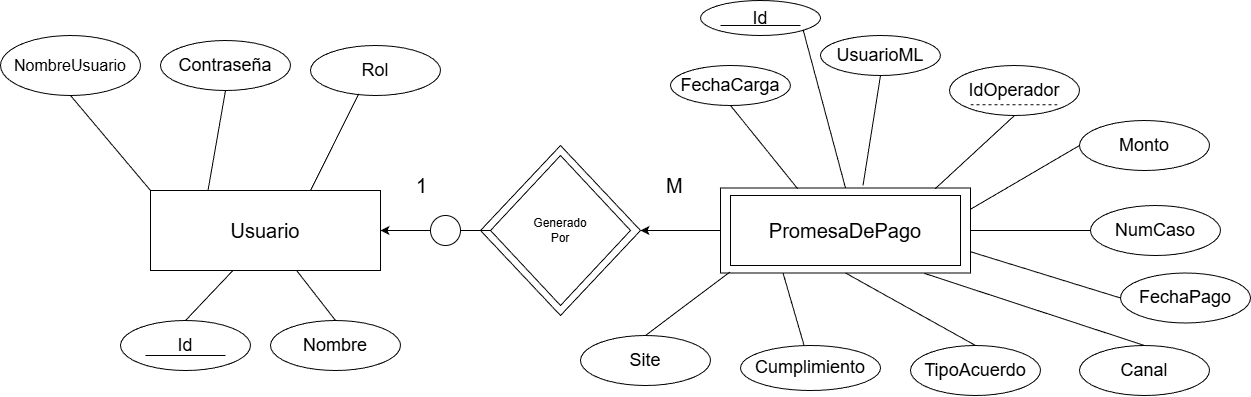

The diagram above was exported from draw.io. Its source (the exported page's mxGraphModel, read from the mxfile embedded in the PNG):
<mxGraphModel dx="1810" dy="522" grid="1" gridSize="10" guides="1" tooltips="1" connect="1" arrows="1" fold="1" page="1" pageScale="1" pageWidth="827" pageHeight="1169" math="0" shadow="0">
  <root>
    <mxCell id="0" />
    <mxCell id="1" parent="0" />
    <mxCell id="hnTgBydZxQqfQA9b3OAg-20" parent="1" style="rhombus;whiteSpace=wrap;html=1;" value="" vertex="1">
      <mxGeometry height="170" width="160" x="-120" y="270" as="geometry" />
    </mxCell>
    <mxCell id="hnTgBydZxQqfQA9b3OAg-21" edge="1" parent="1" source="hnTgBydZxQqfQA9b3OAg-17" style="edgeStyle=orthogonalEdgeStyle;rounded=0;orthogonalLoop=1;jettySize=auto;html=1;entryX=1;entryY=0.5;entryDx=0;entryDy=0;" target="hnTgBydZxQqfQA9b3OAg-20">
      <mxGeometry relative="1" as="geometry" />
    </mxCell>
    <mxCell id="hnTgBydZxQqfQA9b3OAg-17" parent="1" style="rounded=0;whiteSpace=wrap;html=1;" value="" vertex="1">
      <mxGeometry height="85" width="250" x="120" y="312.5" as="geometry" />
    </mxCell>
    <mxCell id="hnTgBydZxQqfQA9b3OAg-2" parent="1" style="rounded=0;whiteSpace=wrap;html=1;" value="&lt;font style=&quot;font-size: 20px;&quot;&gt;Usuario&lt;/font&gt;" vertex="1">
      <mxGeometry height="80" width="230" x="-450" y="315" as="geometry" />
    </mxCell>
    <mxCell id="hnTgBydZxQqfQA9b3OAg-4" parent="1" style="rounded=0;whiteSpace=wrap;html=1;" value="&lt;font style=&quot;font-size: 20px;&quot;&gt;PromesaDePago&lt;/font&gt;" vertex="1">
      <mxGeometry height="70" width="230" x="130" y="320" as="geometry" />
    </mxCell>
    <mxCell id="hnTgBydZxQqfQA9b3OAg-7" edge="1" parent="1" source="hnTgBydZxQqfQA9b3OAg-5" style="edgeStyle=orthogonalEdgeStyle;rounded=0;orthogonalLoop=1;jettySize=auto;html=1;entryX=1;entryY=0.5;entryDx=0;entryDy=0;" target="hnTgBydZxQqfQA9b3OAg-2">
      <mxGeometry relative="1" as="geometry" />
    </mxCell>
    <mxCell id="hnTgBydZxQqfQA9b3OAg-5" parent="1" style="rhombus;whiteSpace=wrap;html=1;" value="Generado&lt;div&gt;Por&lt;/div&gt;" vertex="1">
      <mxGeometry height="150" width="140" x="-110" y="280" as="geometry" />
    </mxCell>
    <mxCell id="hnTgBydZxQqfQA9b3OAg-9" parent="1" style="ellipse;whiteSpace=wrap;html=1;aspect=fixed;" value="" vertex="1">
      <mxGeometry height="30" width="30" x="-170" y="340" as="geometry" />
    </mxCell>
    <mxCell id="hnTgBydZxQqfQA9b3OAg-14" parent="1" style="text;strokeColor=none;fillColor=none;align=left;verticalAlign=middle;spacingLeft=4;spacingRight=4;overflow=hidden;points=[[0,0.5],[1,0.5]];portConstraint=eastwest;rotatable=0;whiteSpace=wrap;html=1;fontSize=20;" value="1" vertex="1">
      <mxGeometry height="30" width="80" x="-190" y="295" as="geometry" />
    </mxCell>
    <mxCell id="hnTgBydZxQqfQA9b3OAg-15" parent="1" style="text;strokeColor=none;fillColor=none;align=left;verticalAlign=middle;spacingLeft=4;spacingRight=4;overflow=hidden;points=[[0,0.5],[1,0.5]];portConstraint=eastwest;rotatable=0;whiteSpace=wrap;html=1;fontSize=20;" value="M" vertex="1">
      <mxGeometry height="30" width="80" x="60" y="295" as="geometry" />
    </mxCell>
    <mxCell id="hnTgBydZxQqfQA9b3OAg-22" parent="1" style="ellipse;whiteSpace=wrap;html=1;" value="&lt;font style=&quot;font-size: 16px;&quot;&gt;NombreUsuario&lt;/font&gt;" vertex="1">
      <mxGeometry height="60" width="140" x="-600" y="160" as="geometry" />
    </mxCell>
    <mxCell id="hnTgBydZxQqfQA9b3OAg-24" edge="1" parent="1" source="hnTgBydZxQqfQA9b3OAg-2" style="endArrow=none;html=1;rounded=0;entryX=0.5;entryY=1;entryDx=0;entryDy=0;exitX=0;exitY=0;exitDx=0;exitDy=0;" target="hnTgBydZxQqfQA9b3OAg-22" value="">
      <mxGeometry height="50" relative="1" width="50" as="geometry">
        <mxPoint x="10" y="340" as="sourcePoint" />
        <mxPoint x="60" y="290" as="targetPoint" />
      </mxGeometry>
    </mxCell>
    <mxCell id="hnTgBydZxQqfQA9b3OAg-25" parent="1" style="ellipse;whiteSpace=wrap;html=1;" value="&lt;font style=&quot;font-size: 18px;&quot;&gt;Contraseña&lt;/font&gt;" vertex="1">
      <mxGeometry height="50" width="130" x="-440" y="165" as="geometry" />
    </mxCell>
    <mxCell id="hnTgBydZxQqfQA9b3OAg-26" edge="1" parent="1" source="hnTgBydZxQqfQA9b3OAg-2" style="endArrow=none;html=1;rounded=0;entryX=0.5;entryY=1;entryDx=0;entryDy=0;exitX=0.25;exitY=0;exitDx=0;exitDy=0;" target="hnTgBydZxQqfQA9b3OAg-25" value="">
      <mxGeometry height="50" relative="1" width="50" as="geometry">
        <mxPoint x="-390" y="310" as="sourcePoint" />
        <mxPoint x="-460" y="290" as="targetPoint" />
      </mxGeometry>
    </mxCell>
    <mxCell id="hnTgBydZxQqfQA9b3OAg-28" parent="1" style="ellipse;whiteSpace=wrap;html=1;" value="&lt;font style=&quot;font-size: 18px;&quot;&gt;Rol&lt;/font&gt;" vertex="1">
      <mxGeometry height="50" width="130" x="-290" y="170" as="geometry" />
    </mxCell>
    <mxCell id="hnTgBydZxQqfQA9b3OAg-30" edge="1" parent="1" style="endArrow=none;html=1;rounded=0;entryX=0.372;entryY=0.963;entryDx=0;entryDy=0;exitX=0.25;exitY=0;exitDx=0;exitDy=0;entryPerimeter=0;" target="hnTgBydZxQqfQA9b3OAg-28" value="">
      <mxGeometry height="50" relative="1" width="50" as="geometry">
        <mxPoint x="-290" y="315" as="sourcePoint" />
        <mxPoint x="-273" y="215" as="targetPoint" />
      </mxGeometry>
    </mxCell>
    <mxCell id="hnTgBydZxQqfQA9b3OAg-31" edge="1" parent="1" source="hnTgBydZxQqfQA9b3OAg-2" style="endArrow=none;html=1;rounded=0;entryX=0.5;entryY=0;entryDx=0;entryDy=0;" target="hnTgBydZxQqfQA9b3OAg-32" value="">
      <mxGeometry height="50" relative="1" width="50" as="geometry">
        <mxPoint x="-335" y="445" as="sourcePoint" />
        <mxPoint x="-335" y="465.71067811865476" as="targetPoint" />
      </mxGeometry>
    </mxCell>
    <mxCell id="hnTgBydZxQqfQA9b3OAg-32" parent="1" style="ellipse;whiteSpace=wrap;html=1;" value="&lt;span style=&quot;font-size: 18px;&quot;&gt;Nombre&lt;/span&gt;" vertex="1">
      <mxGeometry height="50" width="130" x="-330" y="445" as="geometry" />
    </mxCell>
    <mxCell id="hnTgBydZxQqfQA9b3OAg-34" parent="1" style="ellipse;whiteSpace=wrap;html=1;" value="&lt;span style=&quot;font-size: 18px;&quot;&gt;Id&lt;/span&gt;" vertex="1">
      <mxGeometry height="50" width="130" x="-480" y="445" as="geometry" />
    </mxCell>
    <mxCell id="hnTgBydZxQqfQA9b3OAg-35" edge="1" parent="1" source="hnTgBydZxQqfQA9b3OAg-2" style="endArrow=none;html=1;rounded=0;entryX=0.5;entryY=0;entryDx=0;entryDy=0;exitX=0.359;exitY=0.998;exitDx=0;exitDy=0;exitPerimeter=0;" target="hnTgBydZxQqfQA9b3OAg-34" value="">
      <mxGeometry height="50" relative="1" width="50" as="geometry">
        <mxPoint x="-270" y="420" as="sourcePoint" />
        <mxPoint x="-214" y="470" as="targetPoint" />
      </mxGeometry>
    </mxCell>
    <mxCell id="hnTgBydZxQqfQA9b3OAg-37" edge="1" parent="1" style="endArrow=none;html=1;rounded=0;" value="">
      <mxGeometry height="50" relative="1" width="50" as="geometry">
        <mxPoint x="-455" y="480" as="sourcePoint" />
        <mxPoint x="-375" y="480" as="targetPoint" />
      </mxGeometry>
    </mxCell>
    <mxCell id="hnTgBydZxQqfQA9b3OAg-38" parent="1" style="ellipse;whiteSpace=wrap;html=1;" value="&lt;font style=&quot;font-size: 18px;&quot;&gt;NumCaso&lt;/font&gt;" vertex="1">
      <mxGeometry height="50" width="130" x="490" y="330" as="geometry" />
    </mxCell>
    <mxCell id="hnTgBydZxQqfQA9b3OAg-39" parent="1" style="ellipse;whiteSpace=wrap;html=1;" value="&lt;span style=&quot;font-size: 18px;&quot;&gt;UsuarioML&lt;/span&gt;" vertex="1">
      <mxGeometry height="40" width="120" x="220" y="160" as="geometry" />
    </mxCell>
    <mxCell id="hnTgBydZxQqfQA9b3OAg-40" parent="1" style="ellipse;whiteSpace=wrap;html=1;" value="&lt;span style=&quot;font-size: 18px;&quot;&gt;Canal&lt;/span&gt;" vertex="1">
      <mxGeometry height="50" width="130" x="479" y="470" as="geometry" />
    </mxCell>
    <mxCell id="hnTgBydZxQqfQA9b3OAg-41" parent="1" style="ellipse;whiteSpace=wrap;html=1;" value="&lt;span style=&quot;font-size: 18px;&quot;&gt;Site&lt;/span&gt;" vertex="1">
      <mxGeometry height="50" width="130" x="-20" y="460" as="geometry" />
    </mxCell>
    <mxCell id="hnTgBydZxQqfQA9b3OAg-42" parent="1" style="ellipse;whiteSpace=wrap;html=1;" value="&lt;span style=&quot;font-size: 18px;&quot;&gt;FechaCarga&lt;/span&gt;" vertex="1">
      <mxGeometry height="40" width="120" x="70" y="190" as="geometry" />
    </mxCell>
    <mxCell id="hnTgBydZxQqfQA9b3OAg-43" parent="1" style="ellipse;whiteSpace=wrap;html=1;" value="&lt;span style=&quot;font-size: 18px;&quot;&gt;TipoAcuerdo&lt;/span&gt;" vertex="1">
      <mxGeometry height="50" width="130" x="310" y="470" as="geometry" />
    </mxCell>
    <mxCell id="hnTgBydZxQqfQA9b3OAg-44" parent="1" style="ellipse;whiteSpace=wrap;html=1;" value="&lt;span style=&quot;font-size: 18px;&quot;&gt;IdOperador&lt;/span&gt;" vertex="1">
      <mxGeometry height="50" width="130" x="349" y="190" as="geometry" />
    </mxCell>
    <mxCell id="hnTgBydZxQqfQA9b3OAg-46" edge="1" parent="1" source="hnTgBydZxQqfQA9b3OAg-17" style="endArrow=none;html=1;rounded=0;entryX=0;entryY=0.5;entryDx=0;entryDy=0;exitX=1;exitY=0.5;exitDx=0;exitDy=0;" target="hnTgBydZxQqfQA9b3OAg-38" value="">
      <mxGeometry height="50" relative="1" width="50" as="geometry">
        <mxPoint x="-50" y="347" as="sourcePoint" />
        <mxPoint x="-2" y="250" as="targetPoint" />
      </mxGeometry>
    </mxCell>
    <mxCell id="hnTgBydZxQqfQA9b3OAg-47" edge="1" parent="1" source="hnTgBydZxQqfQA9b3OAg-17" style="endArrow=none;html=1;rounded=0;entryX=0.5;entryY=1;entryDx=0;entryDy=0;exitX=0.309;exitY=0.01;exitDx=0;exitDy=0;exitPerimeter=0;" target="hnTgBydZxQqfQA9b3OAg-42" value="">
      <mxGeometry height="50" relative="1" width="50" as="geometry">
        <mxPoint x="243" y="403" as="sourcePoint" />
        <mxPoint x="140" y="280" as="targetPoint" />
      </mxGeometry>
    </mxCell>
    <mxCell id="hnTgBydZxQqfQA9b3OAg-48" edge="1" parent="1" source="hnTgBydZxQqfQA9b3OAg-17" style="endArrow=none;html=1;rounded=0;entryX=0.5;entryY=1;entryDx=0;entryDy=0;exitX=0.57;exitY=-0.029;exitDx=0;exitDy=0;exitPerimeter=0;" target="hnTgBydZxQqfQA9b3OAg-39" value="">
      <mxGeometry height="50" relative="1" width="50" as="geometry">
        <mxPoint x="473" y="413" as="sourcePoint" />
        <mxPoint x="370" y="290" as="targetPoint" />
      </mxGeometry>
    </mxCell>
    <mxCell id="hnTgBydZxQqfQA9b3OAg-49" edge="1" parent="1" source="hnTgBydZxQqfQA9b3OAg-17" style="endArrow=none;html=1;rounded=0;exitX=0.038;exitY=0.987;exitDx=0;exitDy=0;exitPerimeter=0;entryX=0.5;entryY=0;entryDx=0;entryDy=0;" target="hnTgBydZxQqfQA9b3OAg-41" value="">
      <mxGeometry height="50" relative="1" width="50" as="geometry">
        <mxPoint x="310" y="310" as="sourcePoint" />
        <mxPoint x="340" y="270" as="targetPoint" />
      </mxGeometry>
    </mxCell>
    <mxCell id="hnTgBydZxQqfQA9b3OAg-50" edge="1" parent="1" source="hnTgBydZxQqfQA9b3OAg-17" style="endArrow=none;html=1;rounded=0;entryX=0.5;entryY=0;entryDx=0;entryDy=0;exitX=0.816;exitY=1.005;exitDx=0;exitDy=0;exitPerimeter=0;" target="hnTgBydZxQqfQA9b3OAg-40" value="">
      <mxGeometry height="50" relative="1" width="50" as="geometry">
        <mxPoint x="523" y="371.5" as="sourcePoint" />
        <mxPoint x="420" y="248.5" as="targetPoint" />
      </mxGeometry>
    </mxCell>
    <mxCell id="hnTgBydZxQqfQA9b3OAg-51" edge="1" parent="1" source="hnTgBydZxQqfQA9b3OAg-17" style="endArrow=none;html=1;rounded=0;entryX=0.5;entryY=1;entryDx=0;entryDy=0;exitX=0.859;exitY=0.008;exitDx=0;exitDy=0;exitPerimeter=0;" target="hnTgBydZxQqfQA9b3OAg-44" value="">
      <mxGeometry height="50" relative="1" width="50" as="geometry">
        <mxPoint x="390" y="210" as="sourcePoint" />
        <mxPoint x="440" y="280" as="targetPoint" />
      </mxGeometry>
    </mxCell>
    <mxCell id="hnTgBydZxQqfQA9b3OAg-52" edge="1" parent="1" source="hnTgBydZxQqfQA9b3OAg-17" style="endArrow=none;html=1;rounded=0;entryX=0.5;entryY=0;entryDx=0;entryDy=0;exitX=0.5;exitY=1;exitDx=0;exitDy=0;" target="hnTgBydZxQqfQA9b3OAg-43" value="">
      <mxGeometry height="50" relative="1" width="50" as="geometry">
        <mxPoint x="583" y="463" as="sourcePoint" />
        <mxPoint x="480" y="340" as="targetPoint" />
      </mxGeometry>
    </mxCell>
    <mxCell id="hnTgBydZxQqfQA9b3OAg-53" parent="1" style="ellipse;whiteSpace=wrap;html=1;" value="&lt;span style=&quot;font-size: 18px;&quot;&gt;Cumplimiento&lt;/span&gt;" vertex="1">
      <mxGeometry height="45" width="140" x="140" y="470" as="geometry" />
    </mxCell>
    <mxCell id="hnTgBydZxQqfQA9b3OAg-54" edge="1" parent="1" source="hnTgBydZxQqfQA9b3OAg-17" style="endArrow=none;html=1;rounded=0;exitX=0.25;exitY=1;exitDx=0;exitDy=0;" target="hnTgBydZxQqfQA9b3OAg-53" value="">
      <mxGeometry height="50" relative="1" width="50" as="geometry">
        <mxPoint x="470" y="357" as="sourcePoint" />
        <mxPoint x="603" y="330" as="targetPoint" />
      </mxGeometry>
    </mxCell>
    <mxCell id="hnTgBydZxQqfQA9b3OAg-62" edge="1" parent="1" style="endArrow=none;dashed=1;html=1;rounded=0;" value="">
      <mxGeometry height="50" relative="1" width="50" as="geometry">
        <mxPoint x="370" y="229.30999999999997" as="sourcePoint" />
        <mxPoint x="460" y="229.30999999999997" as="targetPoint" />
      </mxGeometry>
    </mxCell>
    <mxCell id="DOvXVhWvxAw7uPGuVSnX-1" parent="1" style="ellipse;whiteSpace=wrap;html=1;" value="&lt;font style=&quot;font-size: 18px;&quot;&gt;Monto&lt;/font&gt;" vertex="1">
      <mxGeometry height="50" width="130" x="479" y="245" as="geometry" />
    </mxCell>
    <mxCell id="DOvXVhWvxAw7uPGuVSnX-2" parent="1" style="ellipse;whiteSpace=wrap;html=1;" value="&lt;font style=&quot;font-size: 18px;&quot;&gt;FechaPago&lt;/font&gt;" vertex="1">
      <mxGeometry height="50" width="130" x="520" y="397.5" as="geometry" />
    </mxCell>
    <mxCell id="DOvXVhWvxAw7uPGuVSnX-3" edge="1" parent="1" source="hnTgBydZxQqfQA9b3OAg-17" style="endArrow=none;html=1;rounded=0;entryX=0;entryY=0.5;entryDx=0;entryDy=0;exitX=1;exitY=0.25;exitDx=0;exitDy=0;" target="DOvXVhWvxAw7uPGuVSnX-1" value="">
      <mxGeometry height="50" relative="1" width="50" as="geometry">
        <mxPoint x="390" y="330" as="sourcePoint" />
        <mxPoint x="469" y="257" as="targetPoint" />
      </mxGeometry>
    </mxCell>
    <mxCell id="DOvXVhWvxAw7uPGuVSnX-4" edge="1" parent="1" source="hnTgBydZxQqfQA9b3OAg-17" style="endArrow=none;html=1;rounded=0;entryX=0;entryY=0.5;entryDx=0;entryDy=0;exitX=1;exitY=0.75;exitDx=0;exitDy=0;" target="DOvXVhWvxAw7uPGuVSnX-2" value="">
      <mxGeometry height="50" relative="1" width="50" as="geometry">
        <mxPoint x="390" y="430" as="sourcePoint" />
        <mxPoint x="499" y="366" as="targetPoint" />
      </mxGeometry>
    </mxCell>
    <mxCell id="KhH54eiApfkl2JPXep71-1" parent="1" style="ellipse;whiteSpace=wrap;html=1;" value="&lt;span style=&quot;font-size: 18px;&quot;&gt;Id&lt;/span&gt;" vertex="1">
      <mxGeometry height="35" width="120" x="100" y="125" as="geometry" />
    </mxCell>
    <mxCell id="KhH54eiApfkl2JPXep71-3" edge="1" parent="1" source="hnTgBydZxQqfQA9b3OAg-17" style="endArrow=none;html=1;rounded=0;entryX=1;entryY=1;entryDx=0;entryDy=0;exitX=0.5;exitY=0;exitDx=0;exitDy=0;" target="KhH54eiApfkl2JPXep71-1" value="">
      <mxGeometry height="50" relative="1" width="50" as="geometry">
        <mxPoint x="230" y="310" as="sourcePoint" />
        <mxPoint x="240" y="370" as="targetPoint" />
      </mxGeometry>
    </mxCell>
    <mxCell id="KhH54eiApfkl2JPXep71-4" edge="1" parent="1" style="endArrow=none;html=1;rounded=0;" value="">
      <mxGeometry height="50" relative="1" width="50" as="geometry">
        <mxPoint x="120" y="150" as="sourcePoint" />
        <mxPoint x="200" y="150" as="targetPoint" />
      </mxGeometry>
    </mxCell>
  </root>
</mxGraphModel>